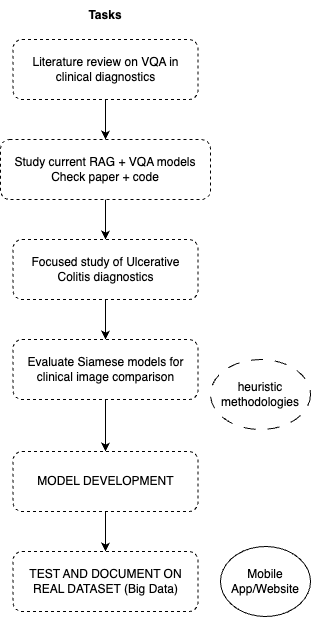

The diagram above was exported from draw.io. Its source (the exported page's mxGraphModel, read from the mxfile embedded in the PNG):
<mxGraphModel dx="976" dy="663" grid="1" gridSize="10" guides="1" tooltips="1" connect="1" arrows="1" fold="1" page="1" pageScale="1" pageWidth="827" pageHeight="1169" math="0" shadow="0">
  <root>
    <mxCell id="0" />
    <mxCell id="1" parent="0" />
    <mxCell id="2" value="" style="edgeStyle=orthogonalEdgeStyle;rounded=0;orthogonalLoop=1;jettySize=auto;html=1;" edge="1" source="3" target="6" parent="1">
      <mxGeometry relative="1" as="geometry" />
    </mxCell>
    <mxCell id="3" value="Literature review on VQA in clinical diagnostics" style="rounded=1;whiteSpace=wrap;html=1;dashed=1;" vertex="1" parent="1">
      <mxGeometry x="192.5" y="578" width="185" height="60" as="geometry" />
    </mxCell>
    <mxCell id="4" value="&lt;b&gt;Tasks&lt;/b&gt;" style="text;html=1;align=center;verticalAlign=middle;whiteSpace=wrap;rounded=0;" vertex="1" parent="1">
      <mxGeometry x="220" y="539" width="130" height="30" as="geometry" />
    </mxCell>
    <mxCell id="5" value="" style="edgeStyle=orthogonalEdgeStyle;rounded=0;orthogonalLoop=1;jettySize=auto;html=1;" edge="1" source="6" target="8" parent="1">
      <mxGeometry relative="1" as="geometry" />
    </mxCell>
    <mxCell id="6" value="Study current RAG + VQA models&lt;div&gt;Check paper + code&lt;/div&gt;" style="rounded=1;whiteSpace=wrap;html=1;dashed=1;" vertex="1" parent="1">
      <mxGeometry x="180" y="678" width="210" height="60" as="geometry" />
    </mxCell>
    <mxCell id="7" value="" style="edgeStyle=orthogonalEdgeStyle;rounded=0;orthogonalLoop=1;jettySize=auto;html=1;" edge="1" source="8" target="11" parent="1">
      <mxGeometry relative="1" as="geometry" />
    </mxCell>
    <mxCell id="8" value="Focused study of Ulcerative Colitis diagnostics" style="rounded=1;whiteSpace=wrap;html=1;dashed=1;" vertex="1" parent="1">
      <mxGeometry x="192.5" y="778" width="185" height="60" as="geometry" />
    </mxCell>
    <mxCell id="9" value="heuristic methodologies" style="ellipse;whiteSpace=wrap;html=1;dashed=1;dashPattern=12 12;" vertex="1" parent="1">
      <mxGeometry x="390" y="898" width="100" height="70" as="geometry" />
    </mxCell>
    <mxCell id="10" value="" style="edgeStyle=orthogonalEdgeStyle;rounded=0;orthogonalLoop=1;jettySize=auto;html=1;" edge="1" source="11" target="13" parent="1">
      <mxGeometry relative="1" as="geometry" />
    </mxCell>
    <mxCell id="11" value="Evaluate Siamese models for clinical image comparison" style="rounded=1;whiteSpace=wrap;html=1;dashed=1;" vertex="1" parent="1">
      <mxGeometry x="192.5" y="878" width="185" height="60" as="geometry" />
    </mxCell>
    <mxCell id="12" value="" style="edgeStyle=orthogonalEdgeStyle;rounded=0;orthogonalLoop=1;jettySize=auto;html=1;" edge="1" source="13" target="14" parent="1">
      <mxGeometry relative="1" as="geometry" />
    </mxCell>
    <mxCell id="13" value="MODEL DEVELOPMENT" style="rounded=1;whiteSpace=wrap;html=1;dashed=1;" vertex="1" parent="1">
      <mxGeometry x="192.5" y="990" width="185" height="60" as="geometry" />
    </mxCell>
    <mxCell id="14" value="TEST AND DOCUMENT ON REAL DATASET (Big Data)" style="rounded=1;whiteSpace=wrap;html=1;dashed=1;" vertex="1" parent="1">
      <mxGeometry x="192.5" y="1090" width="185" height="60" as="geometry" />
    </mxCell>
    <mxCell id="15" value="Mobile App/Website" style="ellipse;whiteSpace=wrap;html=1;" vertex="1" parent="1">
      <mxGeometry x="400" y="1085" width="90" height="70" as="geometry" />
    </mxCell>
  </root>
</mxGraphModel>